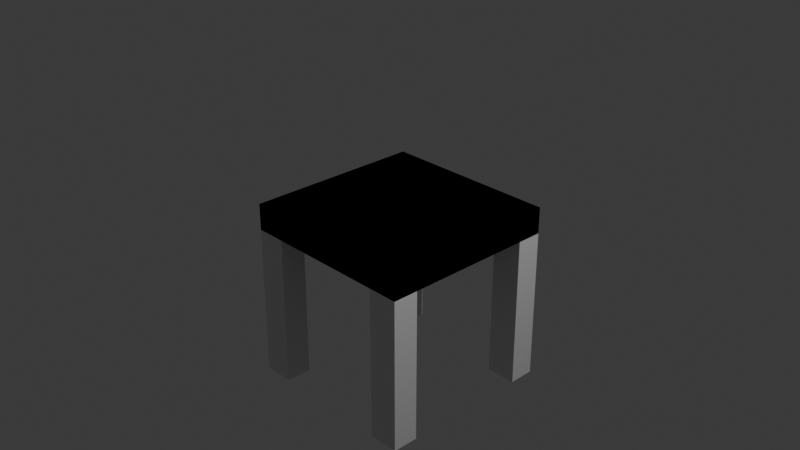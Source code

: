 # Source: forniture-chair-1.blend  (saved by Blender 4.3.34; exported with 4.5.12 LTS)
import bpy
from mathutils import Matrix  # noqa: F401  (used for matrix-valued properties, if any)

bpy.ops.wm.read_factory_settings(use_empty=True)
scene = bpy.context.scene
scene.name = 'Scene'

# ---- collections
col_collection = bpy.data.collections.new('Collection'); scene.collection.children.link(col_collection)

# ---- materials (node trees are filled in below, after node groups)
mat_material = bpy.data.materials.new('Material')
mat_material.alpha_threshold = 0.0
mat_material.roughness = 0.5
mat_material.line_color = (0.0, 0.0, 0.0, 1.0)

# ---- material node trees
mat_material.use_nodes = True; mat_material.node_tree.nodes.clear()
_N = mat_material.node_tree.nodes; _L = mat_material.node_tree.links
n0 = _N.new('ShaderNodeOutputMaterial'); n0.name = 'Material Output'; n0.location = (300, 300)
n1 = _N.new('ShaderNodeBsdfPrincipled'); n1.name = 'Principled BSDF'; n1.location = (10, 300)
n1.inputs[3].default_value = 1.45
_L.new(n1.outputs[0], n0.inputs[0])
n0.is_active_output = True

# ---- world
world_world = bpy.data.worlds.new('World'); scene.world = world_world
world_world.use_nodes = True; world_world.node_tree.nodes.clear()
_N = world_world.node_tree.nodes; _L = world_world.node_tree.links
n0 = _N.new('ShaderNodeOutputWorld'); n0.name = 'World Output'; n0.location = (300, 300)
n1 = _N.new('ShaderNodeBackground'); n1.name = 'Background'; n1.location = (10, 300)
n1.inputs[0].default_value = (0.05088, 0.05088, 0.05088, 1.0)
_L.new(n1.outputs[0], n0.inputs[0])
n0.is_active_output = True
world_world.color = (0.05088, 0.05088, 0.05088)
world_world.sun_shadow_jitter_overblur = 0.0

# ---- cameras
cam_camera = bpy.data.cameras.new('Camera')
cam_camera.clip_end = 100.0
cam_camera.ortho_scale = 7.314

# ---- lights
light_light = bpy.data.lights.new('Light', 'POINT')
light_light.energy = 1000.0
light_light.shadow_soft_size = 0.1

# ---- meshes
me_cube = bpy.data.meshes.new('Cube')
me_cube.from_pydata([(1.0, 1.0, 1.0), (1.0, 1.0, -1.0), (1.0, -1.0, 1.0), (1.0, -1.0, -1.0), (-1.0, 1.0, 1.0), (-1.0, 1.0, -1.0), (-1.0, -1.0, 1.0), (-1.0, -1.0, -1.0), (-1.0, -0.7146, -1.0), (-1.0, 0.7146, -1.0), (1.0, 0.7146, 1.0), (1.0, -0.7146, 1.0), (-1.0, -0.7146, 1.0), (-1.0, 0.7146, 1.0), (1.0, -0.7146, -1.0), (1.0, 0.7146, -1.0), (-0.6633, 1.0, 1.0), (0.6633, 1.0, 1.0), (0.6633, -1.0, -1.0), (-0.6633, -1.0, -1.0), (-0.6633, -1.0, 1.0), (0.6633, -1.0, 1.0), (-0.6633, 1.0, -1.0), (0.6633, 1.0, -1.0), (-0.6633, -0.7146, -1.0), (0.6633, -0.7146, -1.0), (0.6633, 0.7146, -1.0), (-0.6633, 0.7146, -1.0), (-0.6633, -0.7146, 1.0), (0.6633, -0.7146, 1.0), (0.6633, 0.7146, 1.0), (-0.6633, 0.7146, 1.0), (1.0, -0.7146, -12.5), (1.0, -1.0, -12.5), (0.6633, -0.7146, -12.5), (0.6633, -1.0, -12.5)], [], [(29, 11, 10, 30), (18, 25, 34, 35), (14, 11, 2, 3), (9, 13, 4, 5), (23, 17, 0, 1), (8, 24, 19, 7), (11, 29, 21, 2), (3, 2, 21, 18), (14, 25, 26, 15), (1, 0, 10, 15), (11, 14, 15, 10), (12, 28, 31, 13), (13, 9, 8, 12), (7, 6, 12, 8), (24, 8, 9, 27), (23, 1, 15, 26), (19, 20, 6, 7), (5, 22, 27, 9), (0, 17, 30, 10), (16, 4, 13, 31), (28, 12, 6, 20), (25, 18, 19, 24), (23, 26, 27, 22), (24, 27, 26, 25), (29, 30, 31, 28), (28, 20, 21, 29), (17, 23, 22, 16), (16, 31, 30, 17), (20, 19, 18, 21), (5, 4, 16, 22), (34, 32, 33, 35), (3, 18, 35, 33), (25, 14, 32, 34), (14, 3, 33, 32)])
_uv = me_cube.uv_layers.new(name='UVMap')
_uv.uv.foreach_set('vector', [0.6671, 0.7143, 0.625, 0.7143, 0.625, 0.5357, 0.6671, 0.5357, 0.3329, 0.75, 0.3329, 0.7143, 0.3329, 0.7143, 0.3329, 0.75, 0.375, 0.7143, 0.625, 0.7143, 0.625, 0.75, 0.375, 0.75, 0.375, 0.2143, 0.625, 0.2143, 0.625, 0.25, 0.375, 0.25, 0.375, 0.4579, 0.625, 0.4579, 0.625, 0.5, 0.375, 0.5, 0.125, 0.7143, 0.1671, 0.7143, 0.1671, 0.75, 0.125, 0.75, 0.625, 0.7143, 0.6671, 0.7143, 0.6671, 0.75, 0.625, 0.75, 0.375, 0.75, 0.625, 0.75, 0.625, 0.7921, 0.375, 0.7921, 0.375, 0.7143, 0.3329, 0.7143, 0.3329, 0.5357, 0.375, 0.5357, 0.375, 0.5, 0.625, 0.5, 0.625, 0.5357, 0.375, 0.5357, 0.625, 0.7143, 0.375, 0.7143, 0.375, 0.5357, 0.625, 0.5357, 0.875, 0.7143, 0.8329, 0.7143, 0.8329, 0.5357, 0.875, 0.5357, 0.625, 0.2143, 0.375, 0.2143, 0.375, 0.03568, 0.625, 0.03568, 0.375, 0.0, 0.625, 0.0, 0.625, 0.03568, 0.375, 0.03568, 0.1671, 0.7143, 0.125, 0.7143, 0.125, 0.5357, 0.1671, 0.5357, 0.3329, 0.5, 0.375, 0.5, 0.375, 0.5357, 0.3329, 0.5357, 0.375, 0.9579, 0.625, 0.9579, 0.625, 1.0, 0.375, 1.0, 0.125, 0.5, 0.1671, 0.5, 0.1671, 0.5357, 0.125, 0.5357, 0.625, 0.5, 0.6671, 0.5, 0.6671, 0.5357, 0.625, 0.5357, 0.8329, 0.5, 0.875, 0.5, 0.875, 0.5357, 0.8329, 0.5357, 0.8329, 0.7143, 0.875, 0.7143, 0.875, 0.75, 0.8329, 0.75, 0.3329, 0.7143, 0.3329, 0.75, 0.1671, 0.75, 0.1671, 0.7143, 0.3329, 0.5, 0.3329, 0.5357, 0.1671, 0.5357, 0.1671, 0.5, 0.1671, 0.7143, 0.1671, 0.5357, 0.3329, 0.5357, 0.3329, 0.7143, 0.6671, 0.7143, 0.6671, 0.5357, 0.8329, 0.5357, 0.8329, 0.7143, 0.8329, 0.7143, 0.8329, 0.75, 0.6671, 0.75, 0.6671, 0.7143, 0.625, 0.4579, 0.375, 0.4579, 0.375, 0.2921, 0.625, 0.2921, 0.8329, 0.5, 0.8329, 0.5357, 0.6671, 0.5357, 0.6671, 0.5, 0.625, 0.9579, 0.375, 0.9579, 0.375, 0.7921, 0.625, 0.7921, 0.375, 0.25, 0.625, 0.25, 0.625, 0.2921, 0.375, 0.2921, 0.3329, 0.7143, 0.375, 0.7143, 0.375, 0.75, 0.3329, 0.75, 0.375, 0.75, 0.375, 0.7921, 0.375, 0.7921, 0.375, 0.75, 0.3329, 0.7143, 0.375, 0.7143, 0.375, 0.7143, 0.3329, 0.7143, 0.375, 0.7143, 0.375, 0.75, 0.375, 0.75, 0.375, 0.7143])
me_cube.materials.append(mat_material)
me_cube.use_mirror_vertex_groups = False
me_cube.update()

# ---- objects
ob_cube = bpy.data.objects.new('Cube', me_cube)
ob_light = bpy.data.objects.new('Light', light_light)
ob_camera = bpy.data.objects.new('Camera', cam_camera)

# ---- transforms, parenting, visibility, modifiers, constraints
ob_cube.location = (0.0, 0.0, 0.0)
ob_cube.scale = (1.0, 1.0, 0.1459)
ob_cube.lock_rotations_4d = False
ob_cube.empty_display_type = 'ARROWS'
ob_cube.lineart.crease_threshold = 0.0
_m = ob_cube.modifiers.new('Mirror', 'MIRROR')
_m.use_axis = (True, True, False)
ob_light.location = (4.076, 1.005, 5.904)
ob_light.rotation_euler = (0.6503, 0.05522, 1.866)
ob_light.lock_rotations_4d = False
ob_light.empty_display_type = 'ARROWS'
ob_light.color = (0.0, 0.0, 0.0, 0.0)
ob_light.lineart.crease_threshold = 0.0
ob_camera.location = (7.359, -6.926, 4.958)
ob_camera.rotation_euler = (1.109, 0.0, 0.8149)
ob_camera.lock_rotations_4d = False
ob_camera.empty_display_type = 'ARROWS'
ob_camera.color = (0.0, 0.0, 0.0, 0.0)
ob_camera.display_type = 'WIRE'
ob_camera.lineart.crease_threshold = 0.0

# ---- collection membership
col_collection.objects.link(ob_cube)
col_collection.objects.link(ob_light)
col_collection.objects.link(ob_camera)

# ---- scene / render settings (as saved in the file)
scene.camera = ob_camera
scene.frame_start = 1; scene.frame_end = 250; scene.frame_set(1)
scene.render.engine = 'BLENDER_EEVEE_NEXT'
bpy.context.view_layer.update()
